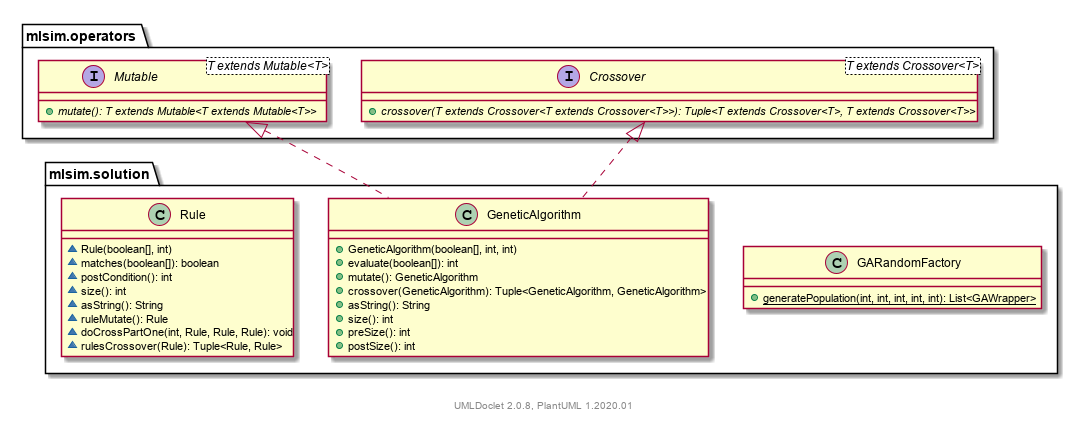

The diagram above was rendered by PlantUML. Its source (embedded in the PNG):
@startuml
    namespace mlsim.solution {

        class GARandomFactory [[../mlsim/solution/GARandomFactory.html]] {
            {static} +generatePopulation(int, int, int, int, int): List<GAWrapper>
        }

        class GeneticAlgorithm [[../mlsim/solution/GeneticAlgorithm.html]] {
            +GeneticAlgorithm(boolean[], int, int)
            +evaluate(boolean[]): int
            +mutate(): GeneticAlgorithm
            +crossover(GeneticAlgorithm): Tuple<GeneticAlgorithm, GeneticAlgorithm>
            +asString(): String
            +size(): int
            +preSize(): int
            +postSize(): int
        }

        class Rule [[../mlsim/solution/Rule.html]] {
            ~Rule(boolean[], int)
            ~matches(boolean[]): boolean
            ~postCondition(): int
            ~size(): int
            ~asString(): String
            ~ruleMutate(): Rule
            ~doCrossPartOne(int, Rule, Rule, Rule): void
            ~rulesCrossover(Rule): Tuple<Rule, Rule>
        }

        mlsim.operators.Crossover <|.. GeneticAlgorithm
        mlsim.operators.Mutable <|.. GeneticAlgorithm
    }

    namespace mlsim.operators {
        interface Crossover<T extends Crossover<T>> [[../mlsim/operators/Crossover.html]] {
            {abstract} +crossover(T extends Crossover<T extends Crossover<T>>): Tuple<T extends Crossover<T>, T extends Crossover<T>>
        }
        interface Mutable<T extends Mutable<T>> [[../mlsim/operators/Mutable.html]] {
            {abstract} +mutate(): T extends Mutable<T extends Mutable<T>>
        }
    }

    center footer UMLDoclet 2.0.8, PlantUML 1.2020.01
@enduml